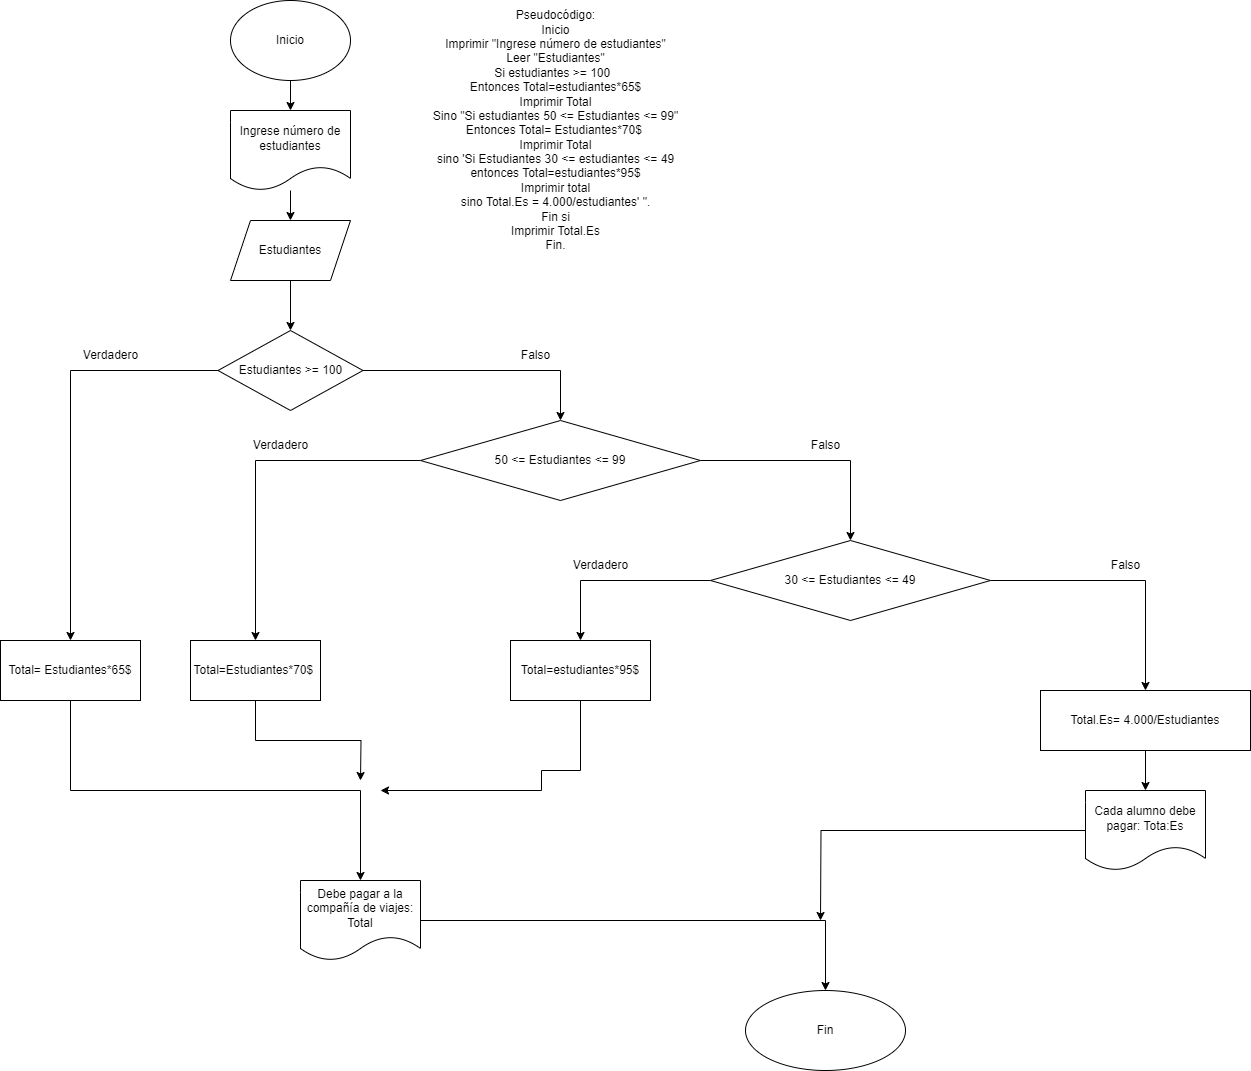

The diagram above was exported from draw.io. Its source (the exported page's mxGraphModel, read from the mxfile embedded in the PNG):
<mxGraphModel dx="880" dy="524" grid="1" gridSize="10" guides="1" tooltips="1" connect="1" arrows="1" fold="1" page="1" pageScale="1" pageWidth="827" pageHeight="1169" math="0" shadow="0">
  <root>
    <mxCell id="WIyWlLk6GJQsqaUBKTNV-0" />
    <mxCell id="WIyWlLk6GJQsqaUBKTNV-1" parent="WIyWlLk6GJQsqaUBKTNV-0" />
    <mxCell id="JeUaSjqbB2vbQWiut0S8-2" value="" style="edgeStyle=orthogonalEdgeStyle;rounded=0;orthogonalLoop=1;jettySize=auto;html=1;" parent="WIyWlLk6GJQsqaUBKTNV-1" source="JeUaSjqbB2vbQWiut0S8-0" target="JeUaSjqbB2vbQWiut0S8-1" edge="1">
      <mxGeometry relative="1" as="geometry" />
    </mxCell>
    <mxCell id="JeUaSjqbB2vbQWiut0S8-0" value="Inicio" style="ellipse;whiteSpace=wrap;html=1;" parent="WIyWlLk6GJQsqaUBKTNV-1" vertex="1">
      <mxGeometry x="230" y="30" width="120" height="80" as="geometry" />
    </mxCell>
    <mxCell id="JeUaSjqbB2vbQWiut0S8-4" value="" style="edgeStyle=orthogonalEdgeStyle;rounded=0;orthogonalLoop=1;jettySize=auto;html=1;" parent="WIyWlLk6GJQsqaUBKTNV-1" source="JeUaSjqbB2vbQWiut0S8-1" target="JeUaSjqbB2vbQWiut0S8-3" edge="1">
      <mxGeometry relative="1" as="geometry" />
    </mxCell>
    <mxCell id="JeUaSjqbB2vbQWiut0S8-1" value="Ingrese número de estudiantes" style="shape=document;whiteSpace=wrap;html=1;boundedLbl=1;" parent="WIyWlLk6GJQsqaUBKTNV-1" vertex="1">
      <mxGeometry x="230" y="140" width="120" height="80" as="geometry" />
    </mxCell>
    <mxCell id="JeUaSjqbB2vbQWiut0S8-6" value="" style="edgeStyle=orthogonalEdgeStyle;rounded=0;orthogonalLoop=1;jettySize=auto;html=1;" parent="WIyWlLk6GJQsqaUBKTNV-1" source="JeUaSjqbB2vbQWiut0S8-3" target="JeUaSjqbB2vbQWiut0S8-5" edge="1">
      <mxGeometry relative="1" as="geometry" />
    </mxCell>
    <mxCell id="JeUaSjqbB2vbQWiut0S8-3" value="Estudiantes" style="shape=parallelogram;perimeter=parallelogramPerimeter;whiteSpace=wrap;html=1;fixedSize=1;" parent="WIyWlLk6GJQsqaUBKTNV-1" vertex="1">
      <mxGeometry x="230" y="250" width="120" height="60" as="geometry" />
    </mxCell>
    <mxCell id="JeUaSjqbB2vbQWiut0S8-12" value="" style="edgeStyle=orthogonalEdgeStyle;rounded=0;orthogonalLoop=1;jettySize=auto;html=1;" parent="WIyWlLk6GJQsqaUBKTNV-1" source="JeUaSjqbB2vbQWiut0S8-5" target="JeUaSjqbB2vbQWiut0S8-11" edge="1">
      <mxGeometry relative="1" as="geometry" />
    </mxCell>
    <mxCell id="JeUaSjqbB2vbQWiut0S8-14" value="" style="edgeStyle=orthogonalEdgeStyle;rounded=0;orthogonalLoop=1;jettySize=auto;html=1;" parent="WIyWlLk6GJQsqaUBKTNV-1" source="JeUaSjqbB2vbQWiut0S8-5" target="JeUaSjqbB2vbQWiut0S8-13" edge="1">
      <mxGeometry relative="1" as="geometry" />
    </mxCell>
    <mxCell id="JeUaSjqbB2vbQWiut0S8-5" value="Estudiantes &amp;gt;= 100" style="rhombus;whiteSpace=wrap;html=1;" parent="WIyWlLk6GJQsqaUBKTNV-1" vertex="1">
      <mxGeometry x="217.5" y="360" width="145" height="80" as="geometry" />
    </mxCell>
    <mxCell id="JeUaSjqbB2vbQWiut0S8-32" style="edgeStyle=orthogonalEdgeStyle;rounded=0;orthogonalLoop=1;jettySize=auto;html=1;exitX=0.5;exitY=1;exitDx=0;exitDy=0;entryX=0.5;entryY=0;entryDx=0;entryDy=0;" parent="WIyWlLk6GJQsqaUBKTNV-1" source="JeUaSjqbB2vbQWiut0S8-11" target="JeUaSjqbB2vbQWiut0S8-30" edge="1">
      <mxGeometry relative="1" as="geometry" />
    </mxCell>
    <mxCell id="JeUaSjqbB2vbQWiut0S8-11" value="Total= Estudiantes*65$" style="whiteSpace=wrap;html=1;" parent="WIyWlLk6GJQsqaUBKTNV-1" vertex="1">
      <mxGeometry y="670" width="140" height="60" as="geometry" />
    </mxCell>
    <mxCell id="JeUaSjqbB2vbQWiut0S8-20" value="" style="edgeStyle=orthogonalEdgeStyle;rounded=0;orthogonalLoop=1;jettySize=auto;html=1;" parent="WIyWlLk6GJQsqaUBKTNV-1" source="JeUaSjqbB2vbQWiut0S8-13" target="JeUaSjqbB2vbQWiut0S8-19" edge="1">
      <mxGeometry relative="1" as="geometry" />
    </mxCell>
    <mxCell id="JeUaSjqbB2vbQWiut0S8-22" value="" style="edgeStyle=orthogonalEdgeStyle;rounded=0;orthogonalLoop=1;jettySize=auto;html=1;" parent="WIyWlLk6GJQsqaUBKTNV-1" source="JeUaSjqbB2vbQWiut0S8-13" target="JeUaSjqbB2vbQWiut0S8-21" edge="1">
      <mxGeometry relative="1" as="geometry" />
    </mxCell>
    <mxCell id="JeUaSjqbB2vbQWiut0S8-13" value="50 &amp;lt;= Estudiantes &amp;lt;= 99" style="rhombus;whiteSpace=wrap;html=1;" parent="WIyWlLk6GJQsqaUBKTNV-1" vertex="1">
      <mxGeometry x="420" y="450" width="280" height="80" as="geometry" />
    </mxCell>
    <mxCell id="JeUaSjqbB2vbQWiut0S8-15" value="Verdadero" style="text;html=1;align=center;verticalAlign=middle;resizable=0;points=[];autosize=1;strokeColor=none;fillColor=none;" parent="WIyWlLk6GJQsqaUBKTNV-1" vertex="1">
      <mxGeometry x="70" y="370" width="80" height="30" as="geometry" />
    </mxCell>
    <mxCell id="JeUaSjqbB2vbQWiut0S8-17" value="Falso" style="text;html=1;align=center;verticalAlign=middle;resizable=0;points=[];autosize=1;strokeColor=none;fillColor=none;" parent="WIyWlLk6GJQsqaUBKTNV-1" vertex="1">
      <mxGeometry x="510" y="370" width="50" height="30" as="geometry" />
    </mxCell>
    <mxCell id="JeUaSjqbB2vbQWiut0S8-33" style="edgeStyle=orthogonalEdgeStyle;rounded=0;orthogonalLoop=1;jettySize=auto;html=1;exitX=0.5;exitY=1;exitDx=0;exitDy=0;" parent="WIyWlLk6GJQsqaUBKTNV-1" source="JeUaSjqbB2vbQWiut0S8-19" edge="1">
      <mxGeometry relative="1" as="geometry">
        <mxPoint x="360" y="810" as="targetPoint" />
      </mxGeometry>
    </mxCell>
    <mxCell id="JeUaSjqbB2vbQWiut0S8-19" value="Total=Estudiantes*70$&amp;nbsp;" style="whiteSpace=wrap;html=1;" parent="WIyWlLk6GJQsqaUBKTNV-1" vertex="1">
      <mxGeometry x="190" y="670" width="130" height="60" as="geometry" />
    </mxCell>
    <mxCell id="JeUaSjqbB2vbQWiut0S8-26" value="" style="edgeStyle=orthogonalEdgeStyle;rounded=0;orthogonalLoop=1;jettySize=auto;html=1;" parent="WIyWlLk6GJQsqaUBKTNV-1" source="JeUaSjqbB2vbQWiut0S8-21" target="JeUaSjqbB2vbQWiut0S8-25" edge="1">
      <mxGeometry relative="1" as="geometry" />
    </mxCell>
    <mxCell id="JeUaSjqbB2vbQWiut0S8-28" value="" style="edgeStyle=orthogonalEdgeStyle;rounded=0;orthogonalLoop=1;jettySize=auto;html=1;entryX=0.5;entryY=0;entryDx=0;entryDy=0;" parent="WIyWlLk6GJQsqaUBKTNV-1" source="JeUaSjqbB2vbQWiut0S8-21" target="JeUaSjqbB2vbQWiut0S8-29" edge="1">
      <mxGeometry relative="1" as="geometry">
        <mxPoint x="1140" y="680" as="targetPoint" />
      </mxGeometry>
    </mxCell>
    <mxCell id="JeUaSjqbB2vbQWiut0S8-21" value="30 &amp;lt;= Estudiantes &amp;lt;= 49" style="rhombus;whiteSpace=wrap;html=1;" parent="WIyWlLk6GJQsqaUBKTNV-1" vertex="1">
      <mxGeometry x="710" y="570" width="280" height="80" as="geometry" />
    </mxCell>
    <mxCell id="JeUaSjqbB2vbQWiut0S8-23" value="Falso" style="text;html=1;align=center;verticalAlign=middle;resizable=0;points=[];autosize=1;strokeColor=none;fillColor=none;" parent="WIyWlLk6GJQsqaUBKTNV-1" vertex="1">
      <mxGeometry x="800" y="460" width="50" height="30" as="geometry" />
    </mxCell>
    <mxCell id="JeUaSjqbB2vbQWiut0S8-24" value="Verdadero" style="text;html=1;align=center;verticalAlign=middle;resizable=0;points=[];autosize=1;strokeColor=none;fillColor=none;" parent="WIyWlLk6GJQsqaUBKTNV-1" vertex="1">
      <mxGeometry x="240" y="460" width="80" height="30" as="geometry" />
    </mxCell>
    <mxCell id="JeUaSjqbB2vbQWiut0S8-34" style="edgeStyle=orthogonalEdgeStyle;rounded=0;orthogonalLoop=1;jettySize=auto;html=1;exitX=0.5;exitY=1;exitDx=0;exitDy=0;" parent="WIyWlLk6GJQsqaUBKTNV-1" source="JeUaSjqbB2vbQWiut0S8-25" edge="1">
      <mxGeometry relative="1" as="geometry">
        <mxPoint x="380" y="820" as="targetPoint" />
        <Array as="points">
          <mxPoint x="580" y="800" />
          <mxPoint x="541" y="800" />
          <mxPoint x="541" y="820" />
        </Array>
      </mxGeometry>
    </mxCell>
    <mxCell id="JeUaSjqbB2vbQWiut0S8-25" value="Total=estudiantes*95$" style="whiteSpace=wrap;html=1;" parent="WIyWlLk6GJQsqaUBKTNV-1" vertex="1">
      <mxGeometry x="510" y="670" width="140" height="60" as="geometry" />
    </mxCell>
    <mxCell id="JeUaSjqbB2vbQWiut0S8-38" value="" style="edgeStyle=orthogonalEdgeStyle;rounded=0;orthogonalLoop=1;jettySize=auto;html=1;" parent="WIyWlLk6GJQsqaUBKTNV-1" source="JeUaSjqbB2vbQWiut0S8-29" target="JeUaSjqbB2vbQWiut0S8-37" edge="1">
      <mxGeometry relative="1" as="geometry" />
    </mxCell>
    <mxCell id="JeUaSjqbB2vbQWiut0S8-29" value="Total.Es= 4.000/Estudiantes" style="whiteSpace=wrap;html=1;" parent="WIyWlLk6GJQsqaUBKTNV-1" vertex="1">
      <mxGeometry x="1040" y="720" width="210" height="60" as="geometry" />
    </mxCell>
    <mxCell id="JeUaSjqbB2vbQWiut0S8-40" style="edgeStyle=orthogonalEdgeStyle;rounded=0;orthogonalLoop=1;jettySize=auto;html=1;exitX=1;exitY=0.5;exitDx=0;exitDy=0;entryX=0.5;entryY=0;entryDx=0;entryDy=0;" parent="WIyWlLk6GJQsqaUBKTNV-1" source="JeUaSjqbB2vbQWiut0S8-30" target="JeUaSjqbB2vbQWiut0S8-39" edge="1">
      <mxGeometry relative="1" as="geometry" />
    </mxCell>
    <mxCell id="JeUaSjqbB2vbQWiut0S8-30" value="Debe pagar a la compañía de viajes: Total" style="shape=document;whiteSpace=wrap;html=1;boundedLbl=1;" parent="WIyWlLk6GJQsqaUBKTNV-1" vertex="1">
      <mxGeometry x="300" y="910" width="120" height="80" as="geometry" />
    </mxCell>
    <mxCell id="JeUaSjqbB2vbQWiut0S8-35" value="Verdadero" style="text;html=1;align=center;verticalAlign=middle;resizable=0;points=[];autosize=1;strokeColor=none;fillColor=none;" parent="WIyWlLk6GJQsqaUBKTNV-1" vertex="1">
      <mxGeometry x="560" y="580" width="80" height="30" as="geometry" />
    </mxCell>
    <mxCell id="JeUaSjqbB2vbQWiut0S8-36" value="Falso" style="text;html=1;align=center;verticalAlign=middle;resizable=0;points=[];autosize=1;strokeColor=none;fillColor=none;" parent="WIyWlLk6GJQsqaUBKTNV-1" vertex="1">
      <mxGeometry x="1100" y="580" width="50" height="30" as="geometry" />
    </mxCell>
    <mxCell id="JeUaSjqbB2vbQWiut0S8-41" style="edgeStyle=orthogonalEdgeStyle;rounded=0;orthogonalLoop=1;jettySize=auto;html=1;exitX=0;exitY=0.5;exitDx=0;exitDy=0;" parent="WIyWlLk6GJQsqaUBKTNV-1" source="JeUaSjqbB2vbQWiut0S8-37" edge="1">
      <mxGeometry relative="1" as="geometry">
        <mxPoint x="820" y="950" as="targetPoint" />
      </mxGeometry>
    </mxCell>
    <mxCell id="JeUaSjqbB2vbQWiut0S8-37" value="Cada alumno debe pagar: Tota:Es" style="shape=document;whiteSpace=wrap;html=1;boundedLbl=1;" parent="WIyWlLk6GJQsqaUBKTNV-1" vertex="1">
      <mxGeometry x="1085" y="820" width="120" height="80" as="geometry" />
    </mxCell>
    <mxCell id="JeUaSjqbB2vbQWiut0S8-39" value="Fin" style="ellipse;whiteSpace=wrap;html=1;" parent="WIyWlLk6GJQsqaUBKTNV-1" vertex="1">
      <mxGeometry x="745" y="1020" width="160" height="80" as="geometry" />
    </mxCell>
    <mxCell id="JeUaSjqbB2vbQWiut0S8-42" value="Pseudocódigo:&lt;div&gt;Inicio&lt;/div&gt;&lt;div&gt;Imprimir &quot;Ingrese número de estudiantes&quot;&lt;/div&gt;&lt;div&gt;Leer &quot;Estudiantes&quot;&lt;/div&gt;&lt;div&gt;Si estudiantes &amp;gt;= 100&amp;nbsp;&amp;nbsp;&lt;/div&gt;&lt;div&gt;Entonces Total=estudiantes*65$&lt;/div&gt;&lt;div&gt;Imprimir Total&lt;/div&gt;&lt;div&gt;Sino &quot;Si estudiantes 50 &amp;lt;= Estudiantes &amp;lt;= 99&quot;&lt;/div&gt;&lt;div&gt;Entonces Total= Estudiantes*70$&amp;nbsp;&lt;/div&gt;&lt;div&gt;Imprimir Total&lt;/div&gt;&lt;div&gt;sino 'Si Estudiantes 30 &amp;lt;= estudiantes &amp;lt;= 49&lt;/div&gt;&lt;div&gt;entonces Total=estudiantes*95$&lt;/div&gt;&lt;div&gt;Imprimir total&lt;/div&gt;&lt;div&gt;sino Total.Es = 4.000/estudiantes' &quot;.&lt;/div&gt;&lt;div&gt;Fin si&lt;/div&gt;&lt;div&gt;Imprimir Total.Es&lt;/div&gt;&lt;div&gt;Fin.&lt;/div&gt;" style="text;html=1;align=center;verticalAlign=middle;resizable=0;points=[];autosize=1;strokeColor=none;fillColor=none;" parent="WIyWlLk6GJQsqaUBKTNV-1" vertex="1">
      <mxGeometry x="420" y="30" width="270" height="260" as="geometry" />
    </mxCell>
  </root>
</mxGraphModel>